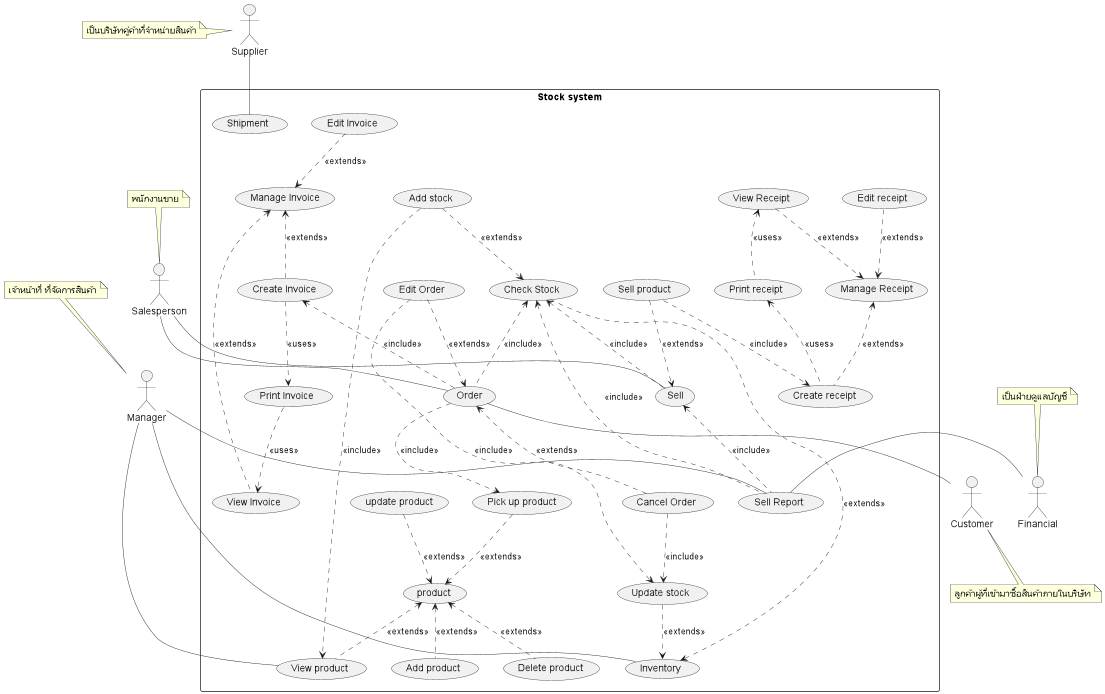

The diagram above was rendered by PlantUML. Its source (embedded in the PNG):
@startuml
'https://plantuml.com/sequence-diagram

'skinparam linetype polyline
'skinparam linetype ortho

skinparam Arrow{
    Thickness .6
}
skinparam Participant{
    FontColor #efefef
    BorderColor #c0c0c0
}
skinparam Sequence{
    ParticipantBorderThickness .5
    LifeLineBorderColor #8a8a8a
}

' =================== Customer ===================
' role - ผู้ที่เข้ามาเพื่อซื้อสินค้าภายในบริษัท
' duty - ทำให้เกิดการซื้อขายสินค้า
actor Customer as actorCustomer
note bottom of actorCustomer : ลูกค้าผู้ที่เข้ามาซื้อสินค้าภายในบริษัท
' =================== Manager ===================
' role - เจ้าหน้าที่ ที่จัดการสินค้า ให้คงคลังสินค้าอยู่เสมอ
' duty - บริหารจัดการ stock สินค้า ทั้งการจำหน่ายออก และการรับสินค้ารวมถึงการ
' ออกใบสั่งของ การเช็คสินค้าและการทำรายงานต่างๆ
actor Manager as actorManager
note top of actorManager : เจ้าหน้าที่ ที่จัดการสินค้า
' =================== Supplier ===================
' role - เป็นบริษัทคู่ค้าที่จำหน่ายสินค้าหรือวัตถุดิบให้กับบริษัท
' duty - ขายและจัดส่งสินค้าตามใบสั่งของ
actor Supplier as actorSupplier
note left of actorSupplier : เป็นบริษัทคู่ค้าที่จำหน่ายสินค้า
' =================== Financial ===================
' role - เป็นฝ่ายดูแลบัญชีและการเงินของบริษัท
' duty - รับข้อมูลการซื้อและขายสินค้า
actor Financial as actorFinancial
note top of actorFinancial : เป็นฝ่ายดูแลบัญชี

actor Salesperson as actorSalesperson
note top of actorSalesperson : พนักงานขาย


' =================== Stock System ===================
rectangle "Stock system" as stockSystem {

    ' ================ Selling ================
    ' กระบวนการขายสินค้า
    usecase (Sell) as (usecaseSell)
    '    note bottom of usecaseSell : กระบวนการขายสินค้า

    '    การขายสินค้า
    usecase (Sell product) as (usecaseSellProduct)
    '    การตรวจสอบยอดสินค้า

    '    ออกใบเสร็จ
    usecase (Manage Receipt) as (usecaseReceipt)
    usecase (View Receipt) as (usecaseViewReceipt)
    usecase (Print receipt) as (usecasePrintReceipt)
    usecase (Edit receipt) as (usecaseEditReceipt)
    usecase (Create receipt) as (usecaseCreateReceipt)

    ' ================ Ordering ================
    '    การสั่งซื้อสินค้า

    usecase (Order) as (usecaseOrder)
    '    note bottom of usecaseOrder : การสั่งซื้อสินค้า
    usecase (Edit Order) as (usecaseEditOrder)
    usecase (Cancel Order) as (usecaseDeleteOrder)

    '    การลงรับสินค้า

    ' ================ Reporting ================
    '   การทำรายงาน
    usecase (Sell Report) as (usecaseSellReport)


    ' ================ Product ================
    '    การสั่งซื้อสินค้า
    usecase (product) as (usecaseProduct)
    usecase (View product) as (usecaseViewProduct)

    usecase (Add product) as (usecaseAddProduct)
    usecase (update product) as (usecaseUpdateProduct)
    usecase (Delete product) as (usecaseDeleteProduct)

    usecase (Pick up product) as (usecasePickUpProduct)

    ' ================ Stock ================
    usecase (Inventory) as (usecaseInventory)
    usecase (Check Stock) as (usecaseCheckStock)
    usecase (Add stock) as (usecaseAddStock)
    usecase (Update stock) as (usecaseUpdateStock)

    ' ================ Invoice ================
    usecase (Manage Invoice) as (usecaseInvoice)
    usecase (View Invoice) as (usecaseViewInvoice)
    usecase (Create Invoice) as (usecaseCreateInvoice)
    usecase (Edit Invoice) as (usecaseEditInvoice)
    usecase (Print Invoice) as (usecasePrintInvoice)

    ' ================ Shipment ================
    usecase (Shipment) as (usecaseShipment)




    '    ===================== Associate Flow =====================

    '    ================ actor - usecase Flow ================
    '   ความสัมพันธ์ระหว่าง actor และ usecase ในส่วนของการขาย
    actorSalesperson -- (usecaseSell)

    ' ===  ความสัมพันธ์ระหว่าง actor และ usecase ในส่วนของการสั่งซื้อสินค้า ===
    actorSalesperson -- (usecaseOrder)
    (usecaseOrder) -- actorCustomer

    ' ===  ความสัมพันธ์ระหว่าง actor และ usecase ในส่วนของการสออกรายงาน ===
    actorManager -- (usecaseSellReport)
    actorFinancial -right- (usecaseSellReport)

    actorManager - (usecaseInventory)
    actorManager -- (usecaseViewProduct)

    actorSupplier -down- (usecaseShipment)

    '================ usecase - usecase Flow ================


    (usecaseProduct) <.. (usecaseAddProduct)  : <<extends>>
    (usecaseUpdateProduct) ..> (usecaseProduct) : <<extends>>
    (usecaseProduct) <.. (usecaseDeleteProduct)  : <<extends>>
    (usecasePickUpProduct) ..> (usecaseProduct) : <<extends>>
    (usecaseProduct) <.. (usecaseViewProduct) : <<extends>>

    ' ================ Stock ================
    (usecaseAddStock) ..> (usecaseCheckStock) : <<extends>>

    (usecaseAddStock) ..> (usecaseViewProduct) : <<include>>

    (usecaseUpdateStock) ..> (usecaseInventory) : <<extends>>

    (usecaseInventory) <.. (usecaseCheckStock) : <<extends>>

    ' ================ Sell ================
    (usecaseSellProduct) ..> (usecaseSell) : <<extends>>
    (usecaseCheckStock) <.. (usecaseSell)    : <<include>>

    (usecaseSellProduct)  ..> (usecaseCreateReceipt) : <<include>>


    '   การลงรับสินค้า เป็นส่วนหนึ่งของกระบวนการสั่งซื้อสินค้า
    (usecaseOrder) ..> (usecasePickUpProduct) : <<include>>

    '   การปรับปรุงยอดสินค้า เป็นส่วนหนึ่งของกระบวนการสั่งซื้อสินค้า
    (usecaseCheckStock) <.. (usecaseOrder) : <<include>>

    ' ================ Order ================
    (usecaseOrder) <.. (usecaseDeleteOrder) : <<extends>>
    (usecaseEditOrder) ..> (usecaseOrder) : <<extends>>

    (usecaseEditOrder) ..> (usecaseUpdateStock) : <<include>>

    (usecaseDeleteOrder) ..> (usecaseUpdateStock) : <<include>>

    (usecaseCreateInvoice) <.. (usecaseOrder) : <<include>>

    ' ================ Invoice ================
    (usecaseInvoice) <.. (usecaseViewInvoice) : <<extends>>
    (usecaseInvoice)  <..   (usecaseCreateInvoice): <<extends>>
    (usecaseEditInvoice) ..> (usecaseInvoice) : <<extends>>

    (usecaseCreateInvoice) ..> (usecasePrintInvoice) : <<uses>>
    (usecasePrintInvoice) ..> (usecaseViewInvoice) : <<uses>>

    ' ================ Receipt ================
    (usecaseCreateReceipt) .up.> (usecaseReceipt) : <<extends>>
    (usecaseViewReceipt) ..> (usecaseReceipt) : <<extends>>
    (usecaseEditReceipt) ..> (usecaseReceipt) : <<extends>>

    (usecaseCreateReceipt) .up.> (usecasePrintReceipt) : <<uses>>
    (usecaseViewReceipt)  <..   (usecasePrintReceipt): <<uses>>

    ' ================ Reporting ================
    '   การทำรายงาน

    (usecaseSell) <..  (usecaseSellReport)   : <<include>>
    (usecaseCheckStock) <..  (usecaseSellReport)   : <<include>>

    ' ================ Shipment ================

}

@enduml